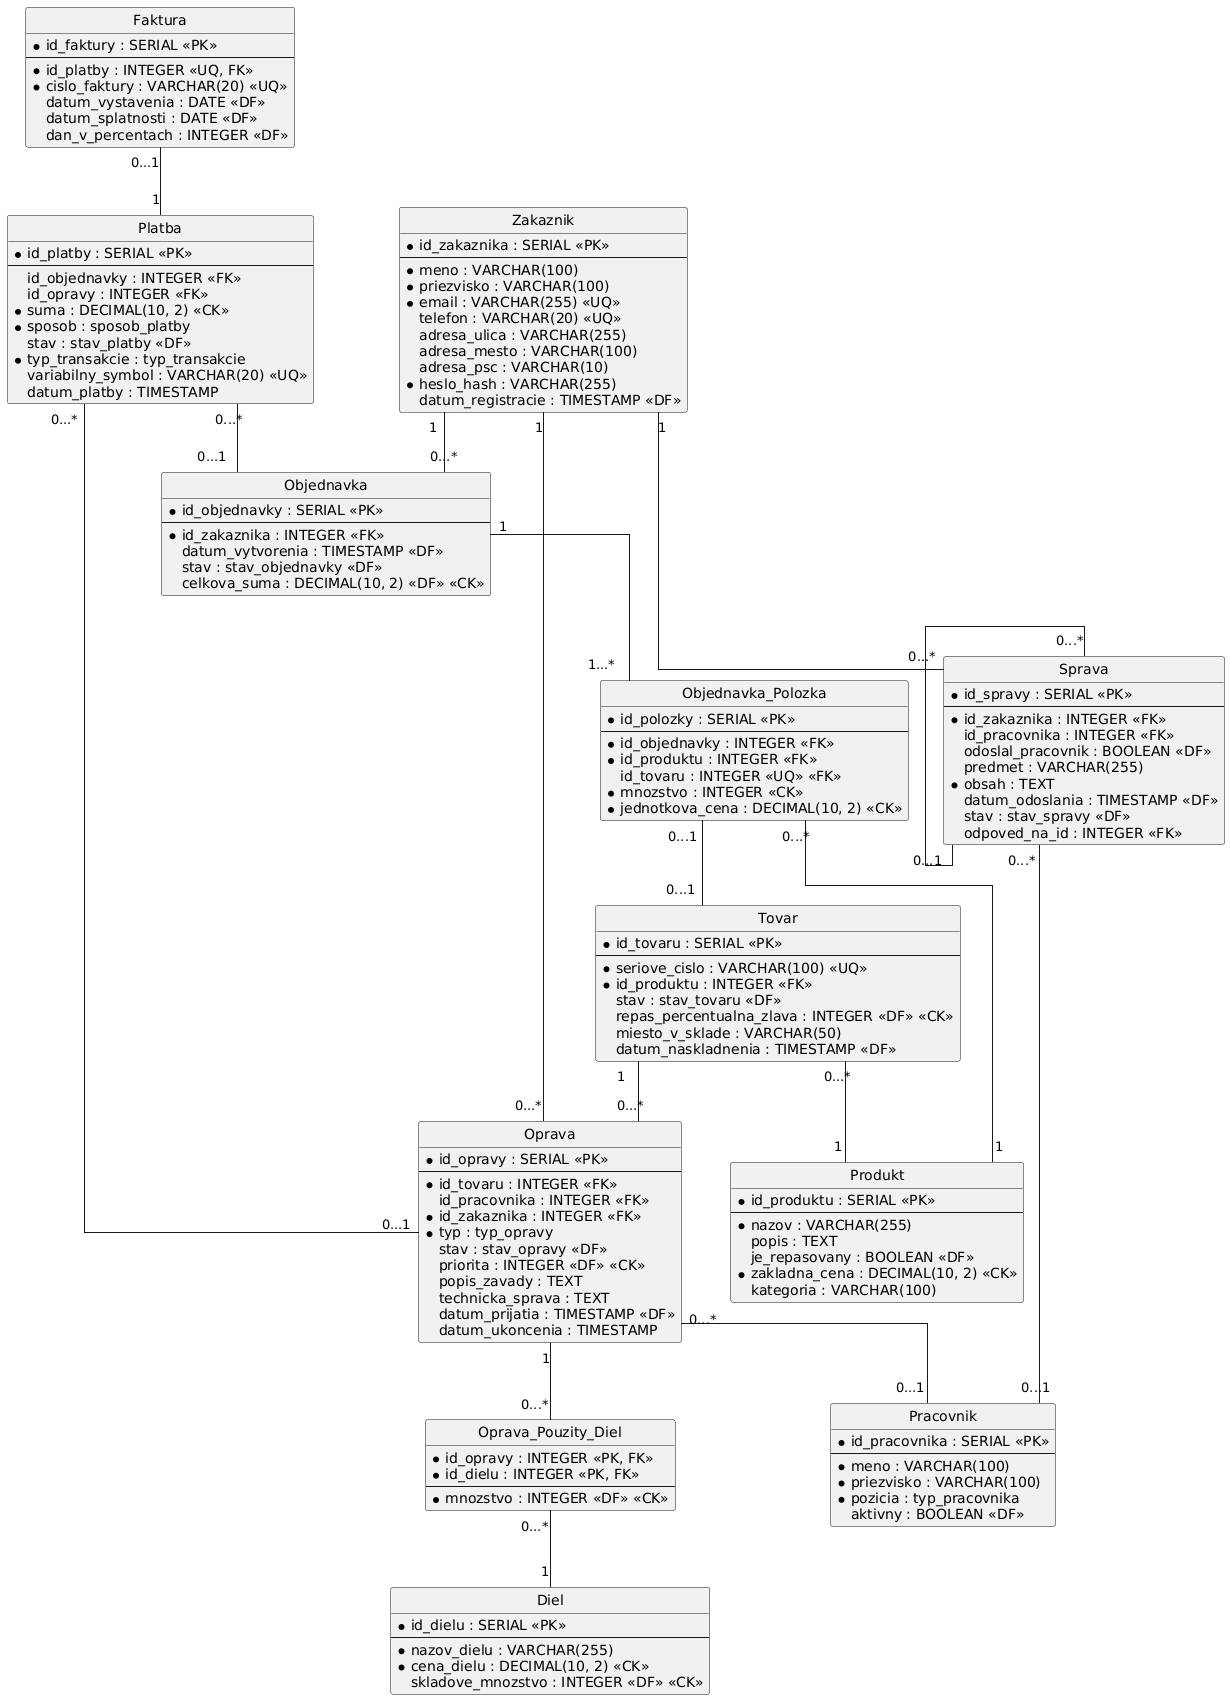

The diagram above was rendered by PlantUML. Its source (embedded in the PNG):
@startuml
hide circle
skinparam linetype ortho

entity "Zakaznik" {
  * id_zakaznika : SERIAL <<PK>>
  --
  * meno : VARCHAR(100)
  * priezvisko : VARCHAR(100)
  * email : VARCHAR(255) <<UQ>>
  telefon : VARCHAR(20) <<UQ>>
  adresa_ulica : VARCHAR(255)
  adresa_mesto : VARCHAR(100)
  adresa_psc : VARCHAR(10)
  * heslo_hash : VARCHAR(255)
  datum_registracie : TIMESTAMP <<DF>>
}

entity "Pracovnik" {
  * id_pracovnika : SERIAL <<PK>>
  --
  * meno : VARCHAR(100)
  * priezvisko : VARCHAR(100)
  * pozicia : typ_pracovnika
  aktivny : BOOLEAN <<DF>>
}

entity "Produkt" {
  * id_produktu : SERIAL <<PK>>
  --
  * nazov : VARCHAR(255)
  popis : TEXT
  je_repasovany : BOOLEAN <<DF>>
  * zakladna_cena : DECIMAL(10, 2) <<CK>>
  kategoria : VARCHAR(100)
}

entity "Tovar" {
  * id_tovaru : SERIAL <<PK>>
  --
  * seriove_cislo : VARCHAR(100) <<UQ>>
  * id_produktu : INTEGER <<FK>>
  stav : stav_tovaru <<DF>>
  repas_percentualna_zlava : INTEGER <<DF>> <<CK>>
  miesto_v_sklade : VARCHAR(50)
  datum_naskladnenia : TIMESTAMP <<DF>>
}

entity "Objednavka" {
  * id_objednavky : SERIAL <<PK>>
  --
  * id_zakaznika : INTEGER <<FK>>
  datum_vytvorenia : TIMESTAMP <<DF>>
  stav : stav_objednavky <<DF>>
  celkova_suma : DECIMAL(10, 2) <<DF>> <<CK>>
}

entity "Objednavka_Polozka" {
  * id_polozky : SERIAL <<PK>>
  --
  * id_objednavky : INTEGER <<FK>>
  * id_produktu : INTEGER <<FK>>
  id_tovaru : INTEGER <<UQ>> <<FK>>
  * mnozstvo : INTEGER <<CK>>
  * jednotkova_cena : DECIMAL(10, 2) <<CK>>
}

entity "Diel" {
  * id_dielu : SERIAL <<PK>>
  --
  * nazov_dielu : VARCHAR(255)
  * cena_dielu : DECIMAL(10, 2) <<CK>>
  skladove_mnozstvo : INTEGER <<DF>> <<CK>>
}

entity "Oprava" {
  * id_opravy : SERIAL <<PK>>
  --
  * id_tovaru : INTEGER <<FK>>
  id_pracovnika : INTEGER <<FK>>
  * id_zakaznika : INTEGER <<FK>>
  * typ : typ_opravy
  stav : stav_opravy <<DF>>
  priorita : INTEGER <<DF>> <<CK>>
  popis_zavady : TEXT
  technicka_sprava : TEXT
  datum_prijatia : TIMESTAMP <<DF>>
  datum_ukoncenia : TIMESTAMP
}

entity "Oprava_Pouzity_Diel" {
  * id_opravy : INTEGER <<PK, FK>>
  * id_dielu : INTEGER <<PK, FK>>
  --
  * mnozstvo : INTEGER <<DF>> <<CK>>
}

entity "Platba" {
  * id_platby : SERIAL <<PK>>
  --
  id_objednavky : INTEGER <<FK>>
  id_opravy : INTEGER <<FK>>
  * suma : DECIMAL(10, 2) <<CK>>
  * sposob : sposob_platby
  stav : stav_platby <<DF>>
  * typ_transakcie : typ_transakcie
  variabilny_symbol : VARCHAR(20) <<UQ>>
  datum_platby : TIMESTAMP
}

entity "Faktura" {
  * id_faktury : SERIAL <<PK>>
  --
  * id_platby : INTEGER <<UQ, FK>>
  * cislo_faktury : VARCHAR(20) <<UQ>>
  datum_vystavenia : DATE <<DF>>
  datum_splatnosti : DATE <<DF>>
  dan_v_percentach : INTEGER <<DF>>
}

entity "Sprava" {
  * id_spravy : SERIAL <<PK>>
  --
  * id_zakaznika : INTEGER <<FK>>
  id_pracovnika : INTEGER <<FK>>
  odoslal_pracovnik : BOOLEAN <<DF>>
  predmet : VARCHAR(255)
  * obsah : TEXT
  datum_odoslania : TIMESTAMP <<DF>>
  stav : stav_spravy <<DF>>
  odpoved_na_id : INTEGER <<FK>>
}

"Zakaznik" "1" -- "0...*" "Objednavka"
"Zakaznik" "1" -- "0...*" "Sprava"
"Zakaznik" "1" -- "0...*" "Oprava"

"Sprava" "0...*" -- "0...1" "Pracovnik"
"Sprava" "0...*" -- "0...1" "Sprava"

"Objednavka" "1" -- "1...*" "Objednavka_Polozka"
"Objednavka_Polozka" "0...*" -- "1" "Produkt"
"Objednavka_Polozka" "0...1" -- "0...1" "Tovar"

"Tovar" "0...*" -- "1" "Produkt"
"Tovar" "1" -- "0...*" "Oprava"

"Oprava" "0...*" -- "0...1" "Pracovnik"
"Oprava" "1" -- "0...*" "Oprava_Pouzity_Diel"
"Oprava_Pouzity_Diel" "0...*" -- "1" "Diel"

"Platba" "0...*" -- "0...1" "Objednavka"
"Platba" "0...*" -- "0...1" "Oprava"

"Faktura" "0...1" -- "1" "Platba"
@enduml